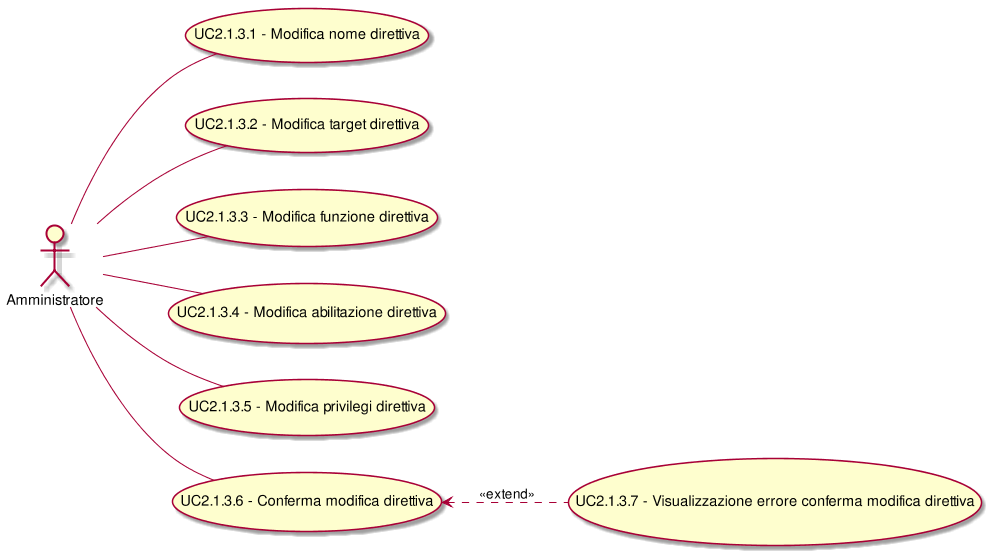

The diagram above was rendered by PlantUML. Its source (embedded in the PNG):
@startuml
scale 1000*1000
left to right direction
(UC2.1.3.6) <.. (UC2.1.3.7): <<extend>>
( UC2.1.3.1 - Modifica nome direttiva ) as (UC2.1.3.1)
:Amministratore:--(UC2.1.3.1)
( UC2.1.3.2 - Modifica target direttiva ) as (UC2.1.3.2)
:Amministratore:--(UC2.1.3.2)
( UC2.1.3.3 - Modifica funzione direttiva ) as (UC2.1.3.3)
:Amministratore:--(UC2.1.3.3)
( UC2.1.3.4 - Modifica abilitazione direttiva ) as (UC2.1.3.4)
:Amministratore:--(UC2.1.3.4)
( UC2.1.3.5 - Modifica privilegi direttiva ) as (UC2.1.3.5)
:Amministratore:--(UC2.1.3.5)
( UC2.1.3.6 - Conferma modifica direttiva ) as (UC2.1.3.6)
:Amministratore:--(UC2.1.3.6)
( UC2.1.3.7 - Visualizzazione errore conferma modifica direttiva ) as (UC2.1.3.7)
@enduml